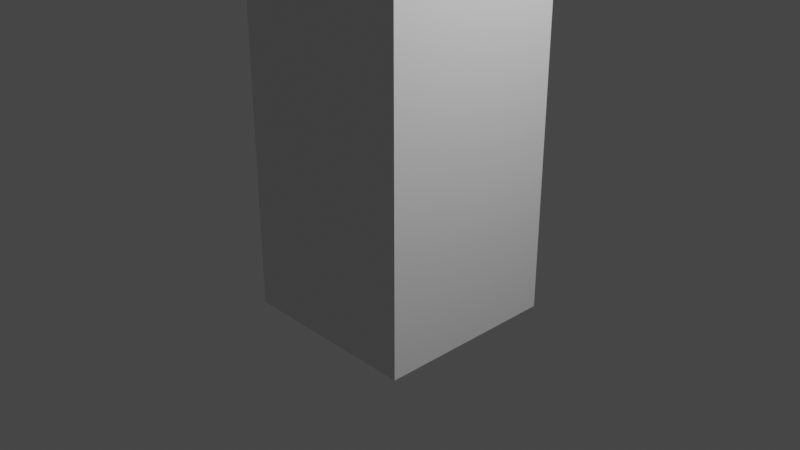 # Source: Gate.blend  (saved by Blender 3.1.7; exported with 4.5.12 LTS)
import bpy
from mathutils import Matrix  # noqa: F401  (used for matrix-valued properties, if any)

bpy.ops.wm.read_factory_settings(use_empty=True)
scene = bpy.context.scene
scene.name = 'Scene'

# ---- collections
col_collection = bpy.data.collections.new('Collection'); scene.collection.children.link(col_collection)

# ---- materials (node trees are filled in below, after node groups)
mat_material = bpy.data.materials.new('Material')
mat_material.alpha_threshold = 0.0
mat_material.use_transparent_shadow = False
mat_material.line_color = (0.0, 0.0, 0.0, 1.0)

# ---- material node trees
mat_material.use_nodes = True; mat_material.node_tree.nodes.clear()
_N = mat_material.node_tree.nodes; _L = mat_material.node_tree.links
n0 = _N.new('ShaderNodeOutputMaterial'); n0.name = 'Material Output'; n0.location = (300, 300)
n1 = _N.new('ShaderNodeBsdfPrincipled'); n1.name = 'Principled BSDF'; n1.location = (10, 300)
n1.distribution = 'GGX'
n1.subsurface_method = 'RANDOM_WALK_SKIN'
n1.inputs[2].default_value = 0.4
n1.inputs[3].default_value = 1.45
n1.inputs[27].default_value = (0.0, 0.0, 0.0, 1.0)
n1.inputs[28].default_value = 1.0
_L.new(n1.outputs[0], n0.inputs[0])
n0.is_active_output = True

# ---- world
world_world = bpy.data.worlds.new('World'); scene.world = world_world
world_world.use_nodes = True; world_world.node_tree.nodes.clear()
_N = world_world.node_tree.nodes; _L = world_world.node_tree.links
n0 = _N.new('ShaderNodeOutputWorld'); n0.name = 'World Output'; n0.location = (300, 300)
n1 = _N.new('ShaderNodeBackground'); n1.name = 'Background'; n1.location = (10, 300)
n1.inputs[0].default_value = (0.05088, 0.05088, 0.05088, 1.0)
_L.new(n1.outputs[0], n0.inputs[0])
n0.is_active_output = True
world_world.color = (0.05088, 0.05088, 0.05088)
world_world.use_sun_shadow = False
world_world.sun_shadow_jitter_overblur = 0.0

# ---- cameras
cam_camera = bpy.data.cameras.new('Camera')
cam_camera.clip_end = 100.0
cam_camera.ortho_scale = 7.314

# ---- lights
light_light = bpy.data.lights.new('Light', 'POINT')
light_light.transmission_factor = 0.0
light_light.energy = 1000.0
light_light.shadow_soft_size = 0.1
light_light.shadow_maximum_resolution = 0.006
light_light.use_absolute_resolution = True

# ---- meshes
me_cube = bpy.data.meshes.new('Cube')
me_cube.from_pydata([(1.0, 1.0, 1.0), (1.0, 1.0, -1.0), (1.0, -1.0, 1.0), (1.0, -1.0, -1.0), (-1.0, 1.0, 1.0), (-1.0, 1.0, -1.0), (-1.0, -1.0, 1.0), (-1.0, -1.0, -1.0), (1.0, -1.0, 20.96), (-1.0, -1.0, 20.96), (1.0, 1.0, 20.96), (-1.0, 1.0, 20.96), (-1.0, -1.0, 10.98), (-1.0, 1.0, 10.98), (1.0, 1.0, 10.98), (1.0, -1.0, 10.98), (-1.0, -1.0, 15.97), (1.0, 1.0, 15.97), (-1.0, 1.0, 15.97), (1.0, -1.0, 15.97), (-1.0, -1.0, 18.46), (1.0, 1.0, 18.46), (-1.0, 1.0, 18.46), (1.0, -1.0, 18.46), (-22.47, -1.0, 20.96), (-22.47, 1.0, 20.96), (-22.47, -1.0, 18.46), (-22.47, 1.0, 18.46), (-11.91, -1.0, 20.96), (-11.91, -1.0, 18.46), (-11.91, 1.0, 18.46), (-11.91, 1.0, 20.96), (-17.37, -1.0, 20.96), (-17.37, 1.0, 18.46), (-17.37, -1.0, 18.46), (-17.37, 1.0, 20.96), (-20.45, -1.0, 20.96), (-20.45, 1.0, 18.46), (-20.45, -1.0, 18.46), (-20.45, 1.0, 20.96), (-22.47, -1.0, -0.5959), (-22.47, 1.0, -0.5959), (-20.45, 1.0, -0.5959), (-20.45, -1.0, -0.5959)], [], [(38, 36, 24, 26), (3, 2, 6, 7), (7, 6, 4, 5), (5, 1, 3, 7), (1, 0, 2, 3), (5, 4, 0, 1), (10, 11, 9, 8), (23, 21, 10, 8), (21, 22, 11, 10), (20, 23, 8, 9), (6, 2, 15, 12), (0, 4, 13, 14), (2, 0, 14, 15), (4, 6, 12, 13), (12, 15, 19, 16), (14, 13, 18, 17), (15, 14, 17, 19), (13, 12, 16, 18), (16, 19, 23, 20), (17, 18, 22, 21), (19, 17, 21, 23), (18, 16, 20, 22), (27, 26, 24, 25), (39, 37, 27, 25), (36, 39, 25, 24), (26, 27, 41, 40), (22, 20, 29, 30), (9, 11, 31, 28), (11, 22, 30, 31), (20, 9, 28, 29), (30, 29, 34, 33), (28, 31, 35, 32), (31, 30, 33, 35), (29, 28, 32, 34), (33, 34, 38, 37), (32, 35, 39, 36), (35, 33, 37, 39), (34, 32, 36, 38), (42, 43, 40, 41), (27, 37, 42, 41), (37, 38, 43, 42), (38, 26, 40, 43)])
_uv = me_cube.uv_layers.new(name='UVMap')
_uv.uv.foreach_set('vector', [0.625, 1.0, 0.625, 1.0, 0.625, 1.0, 0.625, 1.0, 0.375, 0.75, 0.625, 0.75, 0.625, 1.0, 0.375, 1.0, 0.375, 0.0, 0.625, 0.0, 0.625, 0.25, 0.375, 0.25, 0.125, 0.5, 0.375, 0.5, 0.375, 0.75, 0.125, 0.75, 0.375, 0.5, 0.625, 0.5, 0.625, 0.75, 0.375, 0.75, 0.375, 0.25, 0.625, 0.25, 0.625, 0.5, 0.375, 0.5, 0.625, 0.5, 0.875, 0.5, 0.875, 0.75, 0.625, 0.75, 0.625, 0.75, 0.625, 0.5, 0.625, 0.5, 0.625, 0.75, 0.625, 0.5, 0.625, 0.25, 0.625, 0.25, 0.625, 0.5, 0.625, 1.0, 0.625, 0.75, 0.625, 0.75, 0.625, 1.0, 0.625, 1.0, 0.625, 0.75, 0.625, 0.75, 0.625, 1.0, 0.625, 0.5, 0.625, 0.25, 0.625, 0.25, 0.625, 0.5, 0.625, 0.75, 0.625, 0.5, 0.625, 0.5, 0.625, 0.75, 0.625, 0.25, 0.625, 0.0, 0.625, 0.0, 0.625, 0.25, 0.625, 1.0, 0.625, 0.75, 0.625, 0.75, 0.625, 1.0, 0.625, 0.5, 0.625, 0.25, 0.625, 0.25, 0.625, 0.5, 0.625, 0.75, 0.625, 0.5, 0.625, 0.5, 0.625, 0.75, 0.625, 0.25, 0.625, 0.0, 0.625, 0.0, 0.625, 0.25, 0.625, 1.0, 0.625, 0.75, 0.625, 0.75, 0.625, 1.0, 0.625, 0.5, 0.625, 0.25, 0.625, 0.25, 0.625, 0.5, 0.625, 0.75, 0.625, 0.5, 0.625, 0.5, 0.625, 0.75, 0.625, 0.25, 0.625, 0.0, 0.625, 0.0, 0.625, 0.25, 0.625, 0.25, 0.625, 0.0, 0.625, 0.0, 0.625, 0.25, 0.625, 0.25, 0.625, 0.25, 0.625, 0.25, 0.625, 0.25, 0.875, 0.75, 0.875, 0.5, 0.875, 0.5, 0.875, 0.75, 0.625, 0.0, 0.625, 0.25, 0.625, 0.25, 0.625, 0.0, 0.625, 0.25, 0.625, 0.0, 0.625, 0.0, 0.625, 0.25, 0.875, 0.75, 0.875, 0.5, 0.875, 0.5, 0.875, 0.75, 0.625, 0.25, 0.625, 0.25, 0.625, 0.25, 0.625, 0.25, 0.625, 1.0, 0.625, 1.0, 0.625, 1.0, 0.625, 1.0, 0.625, 0.25, 0.625, 0.0, 0.625, 0.0, 0.625, 0.25, 0.875, 0.75, 0.875, 0.5, 0.875, 0.5, 0.875, 0.75, 0.625, 0.25, 0.625, 0.25, 0.625, 0.25, 0.625, 0.25, 0.625, 1.0, 0.625, 1.0, 0.625, 1.0, 0.625, 1.0, 0.625, 0.25, 0.625, 0.0, 0.625, 0.0, 0.625, 0.25, 0.875, 0.75, 0.875, 0.5, 0.875, 0.5, 0.875, 0.75, 0.625, 0.25, 0.625, 0.25, 0.625, 0.25, 0.625, 0.25, 0.625, 1.0, 0.625, 1.0, 0.625, 1.0, 0.625, 1.0, 0.625, 0.25, 0.625, 0.0, 0.625, 0.0, 0.625, 0.25, 0.625, 0.25, 0.625, 0.25, 0.625, 0.25, 0.625, 0.25, 0.625, 0.25, 0.625, 0.0, 0.625, 0.0, 0.625, 0.25, 0.625, 1.0, 0.625, 1.0, 0.625, 1.0, 0.625, 1.0])
me_cube.materials.append(mat_material)
me_cube.use_remesh_preserve_volume = False
me_cube.use_remesh_preserve_attributes = False
me_cube.use_mirror_vertex_groups = False
me_cube.update()

# ---- objects
ob_cube = bpy.data.objects.new('Cube', me_cube)
ob_light = bpy.data.objects.new('Light', light_light)
ob_camera = bpy.data.objects.new('Camera', cam_camera)

# ---- transforms, parenting, visibility, modifiers, constraints
ob_cube.location = (0.0, 0.0, 0.0)
ob_cube.lock_rotations_4d = False
ob_cube.empty_display_type = 'ARROWS'
ob_cube.lineart.crease_threshold = 0.0
ob_light.location = (4.076, 1.005, 5.904)
ob_light.rotation_euler = (0.6503, 0.05522, 1.866)
ob_light.lock_rotations_4d = False
ob_light.empty_display_type = 'ARROWS'
ob_light.color = (0.0, 0.0, 0.0, 0.0)
ob_light.lineart.crease_threshold = 0.0
ob_camera.location = (7.359, -6.926, 4.958)
ob_camera.rotation_euler = (1.109, 0.0, 0.8149)
ob_camera.lock_rotations_4d = False
ob_camera.empty_display_type = 'ARROWS'
ob_camera.color = (0.0, 0.0, 0.0, 0.0)
ob_camera.display_type = 'WIRE'
ob_camera.lineart.crease_threshold = 0.0

# ---- collection membership
col_collection.objects.link(ob_cube)
col_collection.objects.link(ob_light)
col_collection.objects.link(ob_camera)

# ---- scene / render settings (as saved in the file)
scene.camera = ob_camera
scene.frame_start = 1; scene.frame_end = 250; scene.frame_set(2)
scene.render.engine = 'BLENDER_EEVEE_NEXT'
scene.cycles.sampling_pattern = 'TABULATED_SOBOL'
scene.cycles.use_light_tree = False
scene.view_settings.view_transform = 'Filmic'
bpy.context.view_layer.update()
